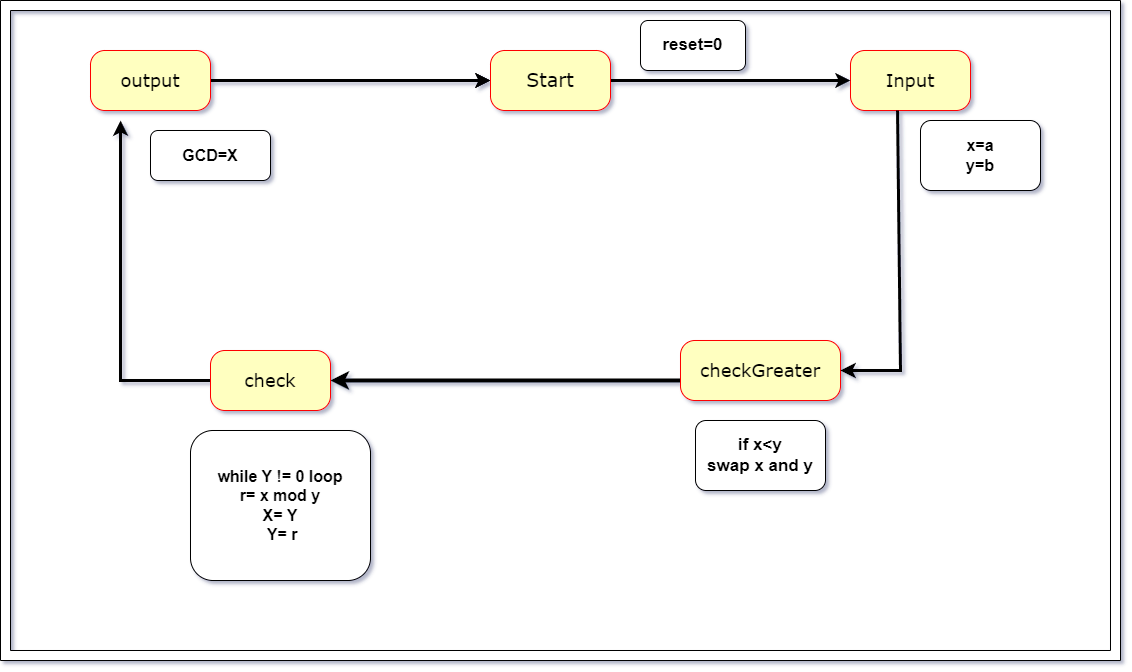

The diagram above was exported from draw.io. Its source (the exported page's mxGraphModel, read from the mxfile embedded in the PNG):
<mxGraphModel dx="2609" dy="777" grid="1" gridSize="10" guides="1" tooltips="1" connect="1" arrows="1" fold="1" page="1" pageScale="1" pageWidth="1100" pageHeight="850" background="none" math="0" shadow="0">
  <root>
    <mxCell id="0" />
    <mxCell id="1" parent="0" />
    <mxCell id="382b91b5511bd0f7-9" value="&lt;font style=&quot;font-size: 18px;&quot;&gt;Input&lt;/font&gt;" style="rounded=1;whiteSpace=wrap;html=1;arcSize=24;fillColor=#ffffc0;strokeColor=#ff0000;shadow=0;comic=0;labelBackgroundColor=none;fontFamily=Verdana;fontSize=12;fontColor=#000000;align=center;" parent="1" vertex="1">
      <mxGeometry x="830" y="60" width="120" height="60" as="geometry" />
    </mxCell>
    <mxCell id="gVYrYkSrxsL3vchYsXo1-49" style="edgeStyle=orthogonalEdgeStyle;rounded=0;orthogonalLoop=1;jettySize=auto;html=1;exitX=1;exitY=0.5;exitDx=0;exitDy=0;entryX=0;entryY=0.5;entryDx=0;entryDy=0;strokeWidth=3;" edge="1" parent="1" source="gVYrYkSrxsL3vchYsXo1-38" target="gVYrYkSrxsL3vchYsXo1-36">
      <mxGeometry relative="1" as="geometry" />
    </mxCell>
    <mxCell id="gVYrYkSrxsL3vchYsXo1-38" value="&lt;span style=&quot;font-size: 18px;&quot;&gt;output&lt;/span&gt;" style="rounded=1;whiteSpace=wrap;html=1;arcSize=24;fillColor=#ffffc0;strokeColor=#ff0000;shadow=0;comic=0;labelBackgroundColor=none;fontFamily=Verdana;fontSize=12;fontColor=#000000;align=center;" vertex="1" parent="1">
      <mxGeometry x="70" y="60" width="120" height="60" as="geometry" />
    </mxCell>
    <mxCell id="gVYrYkSrxsL3vchYsXo1-68" style="edgeStyle=orthogonalEdgeStyle;rounded=0;orthogonalLoop=1;jettySize=auto;html=1;exitX=0;exitY=0.5;exitDx=0;exitDy=0;strokeWidth=4;" edge="1" parent="1" source="gVYrYkSrxsL3vchYsXo1-39" target="gVYrYkSrxsL3vchYsXo1-40">
      <mxGeometry relative="1" as="geometry">
        <Array as="points">
          <mxPoint x="670" y="380" />
        </Array>
      </mxGeometry>
    </mxCell>
    <mxCell id="gVYrYkSrxsL3vchYsXo1-39" value="&lt;span style=&quot;font-size: 18px;&quot;&gt;checkGreater&lt;/span&gt;" style="rounded=1;whiteSpace=wrap;html=1;arcSize=24;fillColor=#ffffc0;strokeColor=#ff0000;shadow=0;comic=0;labelBackgroundColor=none;fontFamily=Verdana;fontSize=12;fontColor=#000000;align=center;" vertex="1" parent="1">
      <mxGeometry x="660" y="350" width="160" height="60" as="geometry" />
    </mxCell>
    <mxCell id="gVYrYkSrxsL3vchYsXo1-48" style="edgeStyle=orthogonalEdgeStyle;rounded=0;orthogonalLoop=1;jettySize=auto;html=1;exitX=0.25;exitY=0;exitDx=0;exitDy=0;entryX=0.25;entryY=1;entryDx=0;entryDy=0;strokeWidth=3;" edge="1" parent="1">
      <mxGeometry relative="1" as="geometry">
        <mxPoint x="220.05" y="370" as="sourcePoint" />
        <mxPoint x="100.05" y="130" as="targetPoint" />
        <Array as="points">
          <mxPoint x="220.05" y="390" />
          <mxPoint x="100.05" y="390" />
        </Array>
      </mxGeometry>
    </mxCell>
    <mxCell id="gVYrYkSrxsL3vchYsXo1-40" value="&lt;span style=&quot;font-size: 18px;&quot;&gt;check&lt;/span&gt;" style="rounded=1;whiteSpace=wrap;html=1;arcSize=24;fillColor=#ffffc0;strokeColor=#ff0000;shadow=0;comic=0;labelBackgroundColor=none;fontFamily=Verdana;fontSize=12;fontColor=#000000;align=center;" vertex="1" parent="1">
      <mxGeometry x="190" y="360" width="120" height="60" as="geometry" />
    </mxCell>
    <mxCell id="gVYrYkSrxsL3vchYsXo1-43" value="" style="endArrow=classic;html=1;rounded=0;strokeWidth=3;" edge="1" parent="1" source="gVYrYkSrxsL3vchYsXo1-36">
      <mxGeometry width="50" height="50" relative="1" as="geometry">
        <mxPoint x="390" y="90" as="sourcePoint" />
        <mxPoint x="830" y="90" as="targetPoint" />
        <Array as="points">
          <mxPoint x="620" y="90" />
        </Array>
      </mxGeometry>
    </mxCell>
    <mxCell id="gVYrYkSrxsL3vchYsXo1-44" value="" style="endArrow=classic;html=1;rounded=0;strokeWidth=3;entryX=1;entryY=0.5;entryDx=0;entryDy=0;exitX=0.392;exitY=1;exitDx=0;exitDy=0;exitPerimeter=0;" edge="1" parent="1" source="382b91b5511bd0f7-9" target="gVYrYkSrxsL3vchYsXo1-39">
      <mxGeometry width="50" height="50" relative="1" as="geometry">
        <mxPoint x="880" y="150" as="sourcePoint" />
        <mxPoint x="550" y="315.34000000000003" as="targetPoint" />
        <Array as="points">
          <mxPoint x="880" y="380" />
        </Array>
      </mxGeometry>
    </mxCell>
    <mxCell id="gVYrYkSrxsL3vchYsXo1-50" value="" style="endArrow=classic;html=1;rounded=0;strokeWidth=3;" edge="1" parent="1" target="gVYrYkSrxsL3vchYsXo1-36">
      <mxGeometry width="50" height="50" relative="1" as="geometry">
        <mxPoint x="390" y="90" as="sourcePoint" />
        <mxPoint x="580" y="110" as="targetPoint" />
        <Array as="points" />
      </mxGeometry>
    </mxCell>
    <mxCell id="gVYrYkSrxsL3vchYsXo1-36" value="&lt;font style=&quot;font-size: 19px;&quot;&gt;Start&lt;/font&gt;" style="rounded=1;whiteSpace=wrap;html=1;arcSize=24;fillColor=#ffffc0;strokeColor=#ff0000;shadow=0;comic=0;labelBackgroundColor=none;fontFamily=Verdana;fontSize=12;fontColor=#000000;align=center;" vertex="1" parent="1">
      <mxGeometry x="470" y="60" width="120" height="60" as="geometry" />
    </mxCell>
    <mxCell id="gVYrYkSrxsL3vchYsXo1-52" value="&lt;font style=&quot;font-size: 16px;&quot;&gt;&lt;b&gt;x=a&lt;br&gt;y=b&lt;/b&gt;&lt;/font&gt;" style="rounded=1;whiteSpace=wrap;html=1;" vertex="1" parent="1">
      <mxGeometry x="900" y="130" width="120" height="70" as="geometry" />
    </mxCell>
    <mxCell id="gVYrYkSrxsL3vchYsXo1-54" value="&lt;font style=&quot;font-size: 17px;&quot;&gt;&lt;b&gt;if x&amp;lt;y&lt;br&gt;swap x and y&lt;br&gt;&lt;/b&gt;&lt;/font&gt;" style="rounded=1;whiteSpace=wrap;html=1;" vertex="1" parent="1">
      <mxGeometry x="675" y="430" width="130" height="70" as="geometry" />
    </mxCell>
    <mxCell id="gVYrYkSrxsL3vchYsXo1-64" value="&lt;div style=&quot;font-size: 16px;&quot;&gt;&lt;font style=&quot;font-size: 16px;&quot;&gt;&lt;b&gt;while Y != 0 loop&lt;/b&gt;&lt;/font&gt;&lt;/div&gt;&lt;div style=&quot;font-size: 16px;&quot;&gt;&lt;font style=&quot;font-size: 16px;&quot;&gt;&lt;b&gt;r= x mod y&lt;/b&gt;&lt;/font&gt;&lt;/div&gt;&lt;div style=&quot;font-size: 16px;&quot;&gt;&lt;b style=&quot;background-color: initial;&quot;&gt;X= Y&lt;/b&gt;&lt;/div&gt;&lt;div style=&quot;font-size: 16px;&quot;&gt;&lt;b style=&quot;background-color: initial;&quot;&gt;&lt;span style=&quot;white-space: pre;&quot;&gt;&amp;nbsp;Y&lt;/span&gt;= r&lt;/b&gt;&lt;/div&gt;" style="rounded=1;whiteSpace=wrap;html=1;align=center;" vertex="1" parent="1">
      <mxGeometry x="170" y="440" width="180" height="150" as="geometry" />
    </mxCell>
    <mxCell id="gVYrYkSrxsL3vchYsXo1-65" value="&lt;span style=&quot;font-size: 16px;&quot;&gt;&lt;b&gt;GCD=X&lt;/b&gt;&lt;/span&gt;" style="rounded=1;whiteSpace=wrap;html=1;" vertex="1" parent="1">
      <mxGeometry x="130" y="140" width="120" height="50" as="geometry" />
    </mxCell>
    <mxCell id="gVYrYkSrxsL3vchYsXo1-67" value="" style="verticalLabelPosition=bottom;verticalAlign=top;html=1;shape=mxgraph.basic.frame;dx=10;whiteSpace=wrap;" vertex="1" parent="1">
      <mxGeometry x="-20" y="10" width="1120" height="660" as="geometry" />
    </mxCell>
    <mxCell id="gVYrYkSrxsL3vchYsXo1-69" value="&lt;font style=&quot;font-size: 17px;&quot;&gt;&lt;b&gt;reset=0&lt;br&gt;&lt;/b&gt;&lt;/font&gt;" style="rounded=1;whiteSpace=wrap;html=1;" vertex="1" parent="1">
      <mxGeometry x="620" y="30" width="105" height="50" as="geometry" />
    </mxCell>
  </root>
</mxGraphModel>